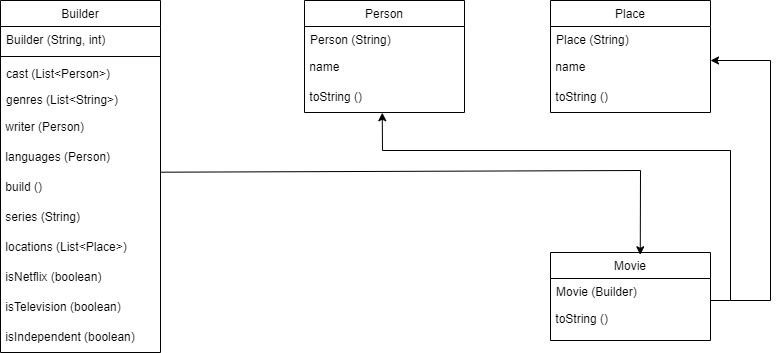

The diagram above was exported from draw.io. Its source (the exported page's mxGraphModel, read from the mxfile embedded in the PNG):
<mxGraphModel dx="1009" dy="581" grid="1" gridSize="10" guides="1" tooltips="1" connect="1" arrows="1" fold="1" page="1" pageScale="1" pageWidth="827" pageHeight="1169" math="0" shadow="0">
  <root>
    <mxCell id="WIyWlLk6GJQsqaUBKTNV-0" />
    <mxCell id="WIyWlLk6GJQsqaUBKTNV-1" parent="WIyWlLk6GJQsqaUBKTNV-0" />
    <mxCell id="zkfFHV4jXpPFQw0GAbJ--13" value="Place" style="swimlane;fontStyle=0;align=center;verticalAlign=top;childLayout=stackLayout;horizontal=1;startSize=26;horizontalStack=0;resizeParent=1;resizeLast=0;collapsible=1;marginBottom=0;rounded=0;shadow=0;strokeWidth=1;" parent="WIyWlLk6GJQsqaUBKTNV-1" vertex="1">
      <mxGeometry x="580" y="20" width="160" height="112" as="geometry">
        <mxRectangle x="340" y="380" width="170" height="26" as="alternateBounds" />
      </mxGeometry>
    </mxCell>
    <mxCell id="zkfFHV4jXpPFQw0GAbJ--14" value="Place (String)" style="text;align=left;verticalAlign=top;spacingLeft=4;spacingRight=4;overflow=hidden;rotatable=0;points=[[0,0.5],[1,0.5]];portConstraint=eastwest;" parent="zkfFHV4jXpPFQw0GAbJ--13" vertex="1">
      <mxGeometry y="26" width="160" height="26" as="geometry" />
    </mxCell>
    <mxCell id="fwAqLnNXldLcr1xKBgXx-12" value="&amp;nbsp;name" style="text;html=1;align=left;verticalAlign=middle;resizable=0;points=[];autosize=1;strokeColor=none;fillColor=none;" parent="zkfFHV4jXpPFQw0GAbJ--13" vertex="1">
      <mxGeometry y="52" width="160" height="30" as="geometry" />
    </mxCell>
    <mxCell id="fwAqLnNXldLcr1xKBgXx-13" value="&amp;nbsp;toString ()" style="text;html=1;align=left;verticalAlign=middle;resizable=0;points=[];autosize=1;strokeColor=none;fillColor=none;" parent="zkfFHV4jXpPFQw0GAbJ--13" vertex="1">
      <mxGeometry y="82" width="160" height="30" as="geometry" />
    </mxCell>
    <mxCell id="zkfFHV4jXpPFQw0GAbJ--17" value="Builder" style="swimlane;fontStyle=0;align=center;verticalAlign=top;childLayout=stackLayout;horizontal=1;startSize=26;horizontalStack=0;resizeParent=1;resizeLast=0;collapsible=1;marginBottom=0;rounded=0;shadow=0;strokeWidth=1;" parent="WIyWlLk6GJQsqaUBKTNV-1" vertex="1">
      <mxGeometry x="30" y="20" width="160" height="352" as="geometry">
        <mxRectangle x="550" y="140" width="160" height="26" as="alternateBounds" />
      </mxGeometry>
    </mxCell>
    <mxCell id="zkfFHV4jXpPFQw0GAbJ--18" value="Builder (String, int)" style="text;align=left;verticalAlign=top;spacingLeft=4;spacingRight=4;overflow=hidden;rotatable=0;points=[[0,0.5],[1,0.5]];portConstraint=eastwest;" parent="zkfFHV4jXpPFQw0GAbJ--17" vertex="1">
      <mxGeometry y="26" width="160" height="26" as="geometry" />
    </mxCell>
    <mxCell id="zkfFHV4jXpPFQw0GAbJ--23" value="" style="line;html=1;strokeWidth=1;align=left;verticalAlign=middle;spacingTop=-1;spacingLeft=3;spacingRight=3;rotatable=0;labelPosition=right;points=[];portConstraint=eastwest;" parent="zkfFHV4jXpPFQw0GAbJ--17" vertex="1">
      <mxGeometry y="52" width="160" height="8" as="geometry" />
    </mxCell>
    <mxCell id="zkfFHV4jXpPFQw0GAbJ--24" value="cast (List&lt;Person&gt;)" style="text;align=left;verticalAlign=top;spacingLeft=4;spacingRight=4;overflow=hidden;rotatable=0;points=[[0,0.5],[1,0.5]];portConstraint=eastwest;" parent="zkfFHV4jXpPFQw0GAbJ--17" vertex="1">
      <mxGeometry y="60" width="160" height="26" as="geometry" />
    </mxCell>
    <mxCell id="zkfFHV4jXpPFQw0GAbJ--25" value="genres (List&lt;String&gt;)" style="text;align=left;verticalAlign=top;spacingLeft=4;spacingRight=4;overflow=hidden;rotatable=0;points=[[0,0.5],[1,0.5]];portConstraint=eastwest;" parent="zkfFHV4jXpPFQw0GAbJ--17" vertex="1">
      <mxGeometry y="86" width="160" height="26" as="geometry" />
    </mxCell>
    <mxCell id="fwAqLnNXldLcr1xKBgXx-3" value="&amp;nbsp;writer (Person)" style="text;html=1;align=left;verticalAlign=middle;resizable=0;points=[];autosize=1;strokeColor=none;fillColor=none;" parent="zkfFHV4jXpPFQw0GAbJ--17" vertex="1">
      <mxGeometry y="112" width="160" height="30" as="geometry" />
    </mxCell>
    <mxCell id="fwAqLnNXldLcr1xKBgXx-4" value="&amp;nbsp;languages (Person)" style="text;html=1;align=left;verticalAlign=middle;resizable=0;points=[];autosize=1;strokeColor=none;fillColor=none;" parent="zkfFHV4jXpPFQw0GAbJ--17" vertex="1">
      <mxGeometry y="142" width="160" height="30" as="geometry" />
    </mxCell>
    <mxCell id="fwAqLnNXldLcr1xKBgXx-5" value="&amp;nbsp;build ()" style="text;html=1;align=left;verticalAlign=middle;resizable=0;points=[];autosize=1;strokeColor=none;fillColor=none;" parent="zkfFHV4jXpPFQw0GAbJ--17" vertex="1">
      <mxGeometry y="172" width="160" height="30" as="geometry" />
    </mxCell>
    <mxCell id="fwAqLnNXldLcr1xKBgXx-6" value="&amp;nbsp;series (String)" style="text;html=1;align=left;verticalAlign=middle;resizable=0;points=[];autosize=1;strokeColor=none;fillColor=none;" parent="zkfFHV4jXpPFQw0GAbJ--17" vertex="1">
      <mxGeometry y="202" width="160" height="30" as="geometry" />
    </mxCell>
    <mxCell id="fwAqLnNXldLcr1xKBgXx-8" value="&amp;nbsp;locations (List&amp;lt;Place&amp;gt;)" style="text;html=1;align=left;verticalAlign=middle;resizable=0;points=[];autosize=1;strokeColor=none;fillColor=none;" parent="zkfFHV4jXpPFQw0GAbJ--17" vertex="1">
      <mxGeometry y="232" width="160" height="30" as="geometry" />
    </mxCell>
    <mxCell id="fwAqLnNXldLcr1xKBgXx-9" value="&amp;nbsp;isNetflix (boolean)" style="text;html=1;align=left;verticalAlign=middle;resizable=0;points=[];autosize=1;strokeColor=none;fillColor=none;" parent="zkfFHV4jXpPFQw0GAbJ--17" vertex="1">
      <mxGeometry y="262" width="160" height="30" as="geometry" />
    </mxCell>
    <mxCell id="fwAqLnNXldLcr1xKBgXx-10" value="&amp;nbsp;isTelevision (boolean)" style="text;html=1;align=left;verticalAlign=middle;resizable=0;points=[];autosize=1;strokeColor=none;fillColor=none;" parent="zkfFHV4jXpPFQw0GAbJ--17" vertex="1">
      <mxGeometry y="292" width="160" height="30" as="geometry" />
    </mxCell>
    <mxCell id="fwAqLnNXldLcr1xKBgXx-11" value="&amp;nbsp;isIndependent (boolean)" style="text;html=1;align=left;verticalAlign=middle;resizable=0;points=[];autosize=1;strokeColor=none;fillColor=none;" parent="zkfFHV4jXpPFQw0GAbJ--17" vertex="1">
      <mxGeometry y="322" width="160" height="30" as="geometry" />
    </mxCell>
    <mxCell id="fwAqLnNXldLcr1xKBgXx-14" value="Person" style="swimlane;fontStyle=0;align=center;verticalAlign=top;childLayout=stackLayout;horizontal=1;startSize=26;horizontalStack=0;resizeParent=1;resizeLast=0;collapsible=1;marginBottom=0;rounded=0;shadow=0;strokeWidth=1;" parent="WIyWlLk6GJQsqaUBKTNV-1" vertex="1">
      <mxGeometry x="334" y="20" width="160" height="112" as="geometry">
        <mxRectangle x="340" y="380" width="170" height="26" as="alternateBounds" />
      </mxGeometry>
    </mxCell>
    <mxCell id="fwAqLnNXldLcr1xKBgXx-15" value="Person (String)" style="text;align=left;verticalAlign=top;spacingLeft=4;spacingRight=4;overflow=hidden;rotatable=0;points=[[0,0.5],[1,0.5]];portConstraint=eastwest;" parent="fwAqLnNXldLcr1xKBgXx-14" vertex="1">
      <mxGeometry y="26" width="160" height="26" as="geometry" />
    </mxCell>
    <mxCell id="fwAqLnNXldLcr1xKBgXx-16" value="&amp;nbsp;name" style="text;html=1;align=left;verticalAlign=middle;resizable=0;points=[];autosize=1;strokeColor=none;fillColor=none;" parent="fwAqLnNXldLcr1xKBgXx-14" vertex="1">
      <mxGeometry y="52" width="160" height="30" as="geometry" />
    </mxCell>
    <mxCell id="fwAqLnNXldLcr1xKBgXx-17" value="&amp;nbsp;toString ()" style="text;html=1;align=left;verticalAlign=middle;resizable=0;points=[];autosize=1;strokeColor=none;fillColor=none;" parent="fwAqLnNXldLcr1xKBgXx-14" vertex="1">
      <mxGeometry y="82" width="160" height="30" as="geometry" />
    </mxCell>
    <mxCell id="fwAqLnNXldLcr1xKBgXx-22" value="Movie" style="swimlane;fontStyle=0;align=center;verticalAlign=top;childLayout=stackLayout;horizontal=1;startSize=26;horizontalStack=0;resizeParent=1;resizeLast=0;collapsible=1;marginBottom=0;rounded=0;shadow=0;strokeWidth=1;" parent="WIyWlLk6GJQsqaUBKTNV-1" vertex="1">
      <mxGeometry x="580" y="272" width="160" height="88" as="geometry">
        <mxRectangle x="340" y="380" width="170" height="26" as="alternateBounds" />
      </mxGeometry>
    </mxCell>
    <mxCell id="fwAqLnNXldLcr1xKBgXx-23" value="Movie (Builder)" style="text;align=left;verticalAlign=top;spacingLeft=4;spacingRight=4;overflow=hidden;rotatable=0;points=[[0,0.5],[1,0.5]];portConstraint=eastwest;" parent="fwAqLnNXldLcr1xKBgXx-22" vertex="1">
      <mxGeometry y="26" width="160" height="26" as="geometry" />
    </mxCell>
    <mxCell id="fwAqLnNXldLcr1xKBgXx-25" value="&amp;nbsp;toString ()" style="text;html=1;align=left;verticalAlign=middle;resizable=0;points=[];autosize=1;strokeColor=none;fillColor=none;" parent="fwAqLnNXldLcr1xKBgXx-22" vertex="1">
      <mxGeometry y="52" width="160" height="30" as="geometry" />
    </mxCell>
    <mxCell id="fwAqLnNXldLcr1xKBgXx-26" value="" style="endArrow=classic;html=1;rounded=0;exitX=0.999;exitY=0.99;exitDx=0;exitDy=0;exitPerimeter=0;entryX=0.561;entryY=0.026;entryDx=0;entryDy=0;entryPerimeter=0;" parent="WIyWlLk6GJQsqaUBKTNV-1" source="fwAqLnNXldLcr1xKBgXx-4" target="fwAqLnNXldLcr1xKBgXx-22" edge="1">
      <mxGeometry width="50" height="50" relative="1" as="geometry">
        <mxPoint x="460" y="180" as="sourcePoint" />
        <mxPoint x="680" y="190" as="targetPoint" />
        <Array as="points">
          <mxPoint x="670" y="190" />
        </Array>
      </mxGeometry>
    </mxCell>
    <mxCell id="fwAqLnNXldLcr1xKBgXx-27" value="" style="endArrow=classic;html=1;rounded=0;entryX=0.486;entryY=1.008;entryDx=0;entryDy=0;entryPerimeter=0;" parent="WIyWlLk6GJQsqaUBKTNV-1" target="fwAqLnNXldLcr1xKBgXx-17" edge="1">
      <mxGeometry width="50" height="50" relative="1" as="geometry">
        <mxPoint x="740" y="320" as="sourcePoint" />
        <mxPoint x="790" y="270" as="targetPoint" />
        <Array as="points">
          <mxPoint x="760" y="320" />
          <mxPoint x="760" y="170" />
          <mxPoint x="412" y="170" />
        </Array>
      </mxGeometry>
    </mxCell>
    <mxCell id="fwAqLnNXldLcr1xKBgXx-28" value="" style="endArrow=classic;html=1;rounded=0;" parent="WIyWlLk6GJQsqaUBKTNV-1" edge="1">
      <mxGeometry width="50" height="50" relative="1" as="geometry">
        <mxPoint x="760" y="320" as="sourcePoint" />
        <mxPoint x="740" y="80" as="targetPoint" />
        <Array as="points">
          <mxPoint x="800" y="320" />
          <mxPoint x="800" y="80" />
        </Array>
      </mxGeometry>
    </mxCell>
  </root>
</mxGraphModel>